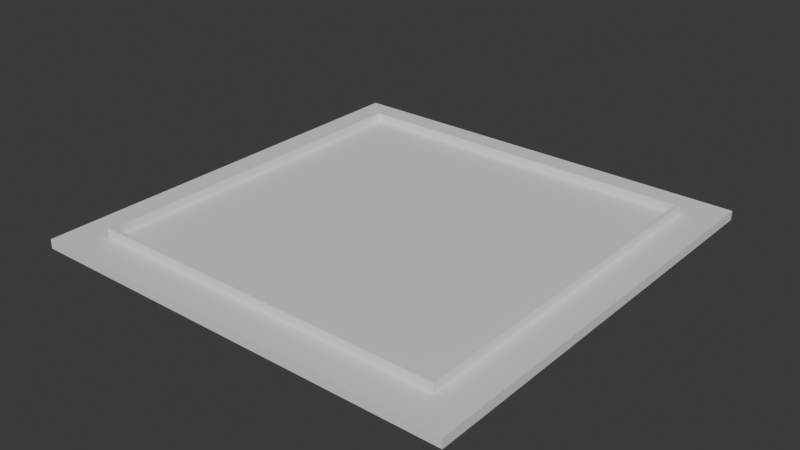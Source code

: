# Source: foundation.blend  (saved by Blender 4.1.24; exported with 4.5.12 LTS)
import bpy
from mathutils import Matrix  # noqa: F401  (used for matrix-valued properties, if any)

bpy.ops.wm.read_factory_settings(use_empty=True)
scene = bpy.context.scene
scene.name = 'Scene'

# ---- collections
col_collection = bpy.data.collections.new('Collection'); scene.collection.children.link(col_collection)

# ---- materials (node trees are filled in below, after node groups)
mat_wood = bpy.data.materials.new('wood')
mat_wood.alpha_threshold = 0.0
mat_wood.use_transparent_shadow = False
mat_wood.roughness = 0.5
mat_wood.line_color = (0.0, 0.0, 0.0, 1.0)

# ---- material node trees
mat_wood.use_nodes = True; mat_wood.node_tree.nodes.clear()
_N = mat_wood.node_tree.nodes; _L = mat_wood.node_tree.links
n0 = _N.new('ShaderNodeOutputMaterial'); n0.name = 'Material Output'; n0.location = (300, 300)
n1 = _N.new('ShaderNodeBsdfPrincipled'); n1.name = 'Principled BSDF'; n1.location = (10, 300)
n1.inputs[3].default_value = 1.45
_L.new(n1.outputs[0], n0.inputs[0])
n0.is_active_output = True

# ---- world
world_world = bpy.data.worlds.new('World'); scene.world = world_world
world_world.use_nodes = True; world_world.node_tree.nodes.clear()
_N = world_world.node_tree.nodes; _L = world_world.node_tree.links
n0 = _N.new('ShaderNodeOutputWorld'); n0.name = 'World Output'; n0.location = (300, 300)
n1 = _N.new('ShaderNodeBackground'); n1.name = 'Background'; n1.location = (10, 300)
n1.inputs[0].default_value = (0.05088, 0.05088, 0.05088, 1.0)
_L.new(n1.outputs[0], n0.inputs[0])
n0.is_active_output = True
world_world.color = (0.05088, 0.05088, 0.05088)
world_world.use_sun_shadow = False
world_world.sun_shadow_jitter_overblur = 0.0

# ---- meshes
me_cube = bpy.data.meshes.new('Cube')
me_cube.from_pydata([(4.252, 4.252, -0.01747), (4.252, 4.252, -0.1984), (4.252, -4.252, -0.01747), (4.252, -4.252, -0.1984), (-4.252, 4.252, -0.01747), (-4.252, 4.252, -0.1984), (-4.252, -4.252, -0.01747), (-4.252, -4.252, -0.1984), (3.561, -3.561, -0.023), (-3.561, -3.561, -0.023), (3.561, 3.561, -0.023), (-3.561, 3.561, -0.023), (3.561, -3.561, 0.1534), (-3.561, -3.561, 0.1534), (3.561, 3.561, 0.1534), (-3.561, 3.561, 0.1534), (3.487, -3.487, 0.1534), (-3.487, -3.487, 0.1534), (3.487, 3.487, 0.1534), (-3.487, 3.487, 0.1534), (3.487, -3.487, -0.01973), (-3.487, -3.487, -0.01973), (3.487, 3.487, -0.01973), (-3.487, 3.487, -0.01973)], [], [(0, 4, 11, 10), (3, 2, 6, 7), (7, 6, 4, 5), (5, 1, 3, 7), (1, 0, 2, 3), (5, 4, 0, 1), (11, 9, 13, 15), (6, 2, 8, 9), (4, 6, 9, 11), (2, 0, 10, 8), (14, 15, 19, 18), (9, 8, 12, 13), (10, 11, 15, 14), (8, 10, 14, 12), (19, 17, 21, 23), (12, 14, 18, 16), (15, 13, 17, 19), (13, 12, 16, 17), (22, 23, 21, 20), (17, 16, 20, 21), (18, 19, 23, 22), (16, 18, 22, 20)])
_uv = me_cube.uv_layers.new(name='UVMap')
_uv.uv.foreach_set('vector', [0.02211, 0.0265, 0.9735, 0.02213, 0.8825, 0.1075, 0.1075, 0.1175, 0.0001, 0.9999, 0.0265, 0.9779, 0.9779, 0.9735, 0.9999, 0.9999, 0.9999, 0.9999, 0.9779, 0.9735, 0.9735, 0.02213, 0.9999, 0.0001204, 9.993e-05, 0.0001002, 0.9999, 0.0001, 0.9999, 0.9999, 0.0001, 0.9999, 0.0001, 0.0001001, 0.02211, 0.0265, 0.0265, 0.9779, 0.0001, 0.9999, 0.9999, 0.0001204, 0.9735, 0.02213, 0.02211, 0.0265, 0.0001, 0.0001001, 9.775e-05, 9.762e-05, 0.9533, 0.04339, 0.9289, 0.07141, 0.02942, 0.02567, 0.9779, 0.9735, 0.0265, 0.9779, 0.1175, 0.8925, 0.8925, 0.8825, 0.9735, 0.02213, 0.9779, 0.9735, 0.8925, 0.8825, 0.8825, 0.1075, 0.0265, 0.9779, 0.02211, 0.0265, 0.1075, 0.1175, 0.1175, 0.8925, 0.02457, 0.9286, 0.02942, 0.02567, 0.03857, 0.03738, 0.03577, 0.9198, 0.9533, 0.04339, 0.9533, 0.9999, 0.924, 0.9743, 0.9289, 0.07141, 9.764e-05, 0.9566, 9.775e-05, 9.762e-05, 0.02942, 0.02567, 0.02457, 0.9286, 0.9533, 0.9999, 9.764e-05, 0.9566, 0.02457, 0.9286, 0.924, 0.9743, 0.03857, 0.03738, 0.9177, 0.08016, 0.8978, 0.1054, 0.06481, 0.05806, 0.924, 0.9743, 0.02457, 0.9286, 0.03577, 0.9198, 0.9149, 0.9626, 0.02942, 0.02567, 0.9289, 0.07141, 0.9177, 0.08016, 0.03857, 0.03738, 0.9289, 0.07141, 0.924, 0.9743, 0.9149, 0.9626, 0.9177, 0.08016, 9.997e-05, 0.0001001, 0.9999, 9.988e-05, 0.9999, 0.9999, 0.0001001, 0.9999, 0.9177, 0.08016, 0.9149, 0.9626, 0.8886, 0.9419, 0.8978, 0.1054, 0.03577, 0.9198, 0.03857, 0.03738, 0.06481, 0.05806, 0.05566, 0.8946, 0.9149, 0.9626, 0.03577, 0.9198, 0.05566, 0.8946, 0.8886, 0.9419])
me_cube.materials.append(mat_wood)
me_cube.use_mirror_vertex_groups = False
me_cube.update()

# ---- objects
ob_cube = bpy.data.objects.new('Cube', me_cube)

# ---- transforms, parenting, visibility, modifiers, constraints
ob_cube.location = (0.0, 0.0, 0.0)
ob_cube.scale = (1.999, 1.999, 1.999)
ob_cube.lock_rotations_4d = False
ob_cube.empty_display_type = 'ARROWS'
ob_cube.lineart.crease_threshold = 0.0

# ---- collection membership
col_collection.objects.link(ob_cube)

# ---- scene / render settings (as saved in the file)
scene.frame_start = 1; scene.frame_end = 250; scene.frame_set(1)
scene.render.engine = 'BLENDER_EEVEE_NEXT'
scene.cycles.sampling_pattern = 'TABULATED_SOBOL'
scene.eevee.ray_tracing_options.trace_max_roughness = 0.0
bpy.context.view_layer.update()

# ---- added for rendering (the .blend has no active camera and no usable light): camera, sun
cam_auto = bpy.data.cameras.new('AutoCamera')
cam_auto.lens = 50.0
cam_auto.sensor_width = 36.0
cam_auto.clip_end = 1000.0
ob_auto_camera = bpy.data.objects.new('AutoCamera', cam_auto)
scene.collection.objects.link(ob_auto_camera)
ob_auto_camera.location = (22.2583, -26.71, 17.7616)
ob_auto_camera.rotation_euler = (1.09748, -7.21219e-08, 0.694738)
scene.camera = ob_auto_camera
light_auto_sun = bpy.data.lights.new('AutoSun', 'SUN')
light_auto_sun.energy = 3.0
light_auto_sun.angle = 0.0523599
ob_auto_sun = bpy.data.objects.new('AutoSun', light_auto_sun)
scene.collection.objects.link(ob_auto_sun)
ob_auto_sun.rotation_euler = (0.872665, 0.174533, 0.523599)
bpy.context.view_layer.update()
